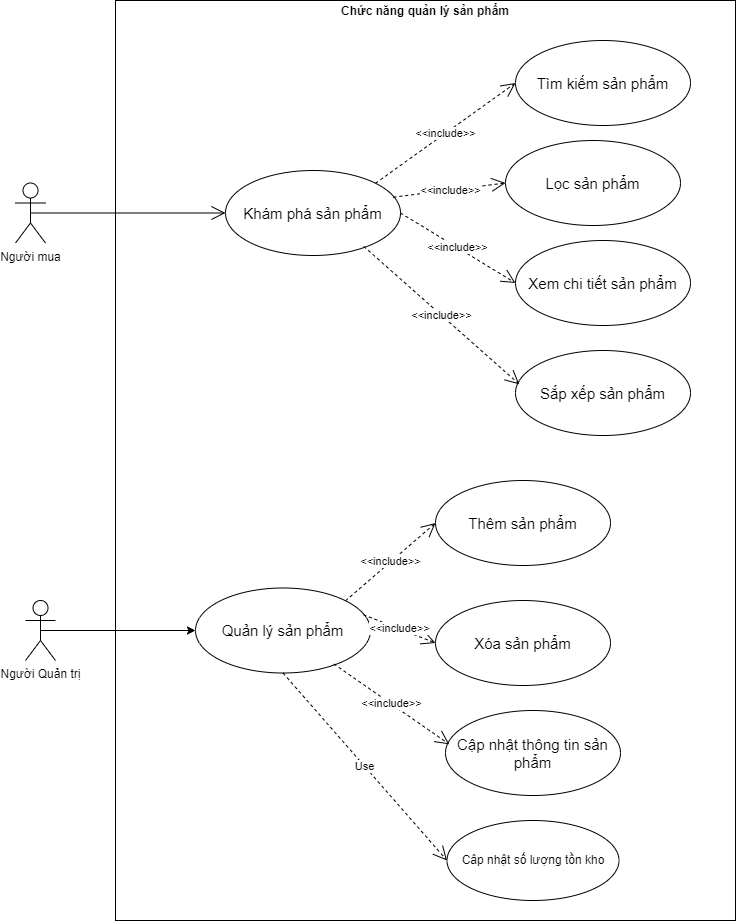

The diagram above was exported from draw.io. Its source (the exported page's mxGraphModel, read from the mxfile embedded in the PNG):
<mxGraphModel dx="2126" dy="2114" grid="1" gridSize="10" guides="1" tooltips="1" connect="1" arrows="1" fold="1" page="1" pageScale="1" pageWidth="850" pageHeight="1100" math="0" shadow="0">
  <root>
    <mxCell id="0" />
    <mxCell id="1" parent="0" />
    <mxCell id="O8lVyPs1BW5jz6SmwQgA-1" value="Người Quản trị" style="shape=umlActor;verticalLabelPosition=bottom;verticalAlign=top;html=1;" parent="1" vertex="1">
      <mxGeometry x="130" y="550" width="30" height="60" as="geometry" />
    </mxCell>
    <mxCell id="O8lVyPs1BW5jz6SmwQgA-3" value="&lt;p style=&quot;margin:0px;margin-top:4px;text-align:center;&quot;&gt;&lt;b&gt;Chức năng quản lý sản phẩm&lt;/b&gt;&lt;/p&gt;" style="verticalAlign=top;align=left;overflow=fill;html=1;whiteSpace=wrap;" parent="1" vertex="1">
      <mxGeometry x="220" y="-50" width="620" height="920" as="geometry" />
    </mxCell>
    <mxCell id="O8lVyPs1BW5jz6SmwQgA-5" value="&lt;span style=&quot;font-size: 15px;&quot;&gt;Khám phá sản phẩm&lt;/span&gt;" style="ellipse;whiteSpace=wrap;html=1;" parent="1" vertex="1">
      <mxGeometry x="330" y="120" width="175" height="85" as="geometry" />
    </mxCell>
    <mxCell id="O8lVyPs1BW5jz6SmwQgA-8" value="" style="endArrow=open;endFill=1;endSize=12;html=1;rounded=0;entryX=0;entryY=0.5;entryDx=0;entryDy=0;exitX=0.5;exitY=0.5;exitDx=0;exitDy=0;exitPerimeter=0;" parent="1" source="PxunTeGmrG42hsjJnQhm-2" target="O8lVyPs1BW5jz6SmwQgA-5" edge="1">
      <mxGeometry width="160" relative="1" as="geometry">
        <mxPoint x="100" y="450" as="sourcePoint" />
        <mxPoint x="312.99999999999636" y="20" as="targetPoint" />
      </mxGeometry>
    </mxCell>
    <mxCell id="O8lVyPs1BW5jz6SmwQgA-11" value="&lt;span style=&quot;font-size: 15px;&quot;&gt;Tìm kiếm sản phẩm&lt;/span&gt;" style="ellipse;whiteSpace=wrap;html=1;" parent="1" vertex="1">
      <mxGeometry x="620" y="-10" width="175" height="85" as="geometry" />
    </mxCell>
    <mxCell id="O8lVyPs1BW5jz6SmwQgA-12" value="&lt;span style=&quot;font-size: 15px;&quot;&gt;Lọc sản phẩm&lt;/span&gt;" style="ellipse;whiteSpace=wrap;html=1;" parent="1" vertex="1">
      <mxGeometry x="610" y="90" width="175" height="85" as="geometry" />
    </mxCell>
    <mxCell id="O8lVyPs1BW5jz6SmwQgA-13" value="&lt;span style=&quot;font-size: 15px;&quot;&gt;Xem chi tiết sản phẩm&lt;/span&gt;" style="ellipse;whiteSpace=wrap;html=1;" parent="1" vertex="1">
      <mxGeometry x="620" y="190" width="175" height="85" as="geometry" />
    </mxCell>
    <mxCell id="O8lVyPs1BW5jz6SmwQgA-15" value="&lt;span style=&quot;font-size: 15px;&quot;&gt;Sắp xếp sản phẩm&lt;/span&gt;" style="ellipse;whiteSpace=wrap;html=1;" parent="1" vertex="1">
      <mxGeometry x="620" y="300" width="175" height="85" as="geometry" />
    </mxCell>
    <mxCell id="O8lVyPs1BW5jz6SmwQgA-18" value="&amp;lt;&amp;lt;include&amp;gt;&amp;gt;" style="endArrow=open;endSize=12;dashed=1;html=1;rounded=0;exitX=1;exitY=0;exitDx=0;exitDy=0;entryX=0;entryY=0.5;entryDx=0;entryDy=0;" parent="1" source="O8lVyPs1BW5jz6SmwQgA-5" target="O8lVyPs1BW5jz6SmwQgA-11" edge="1">
      <mxGeometry width="160" relative="1" as="geometry">
        <mxPoint x="500" y="260" as="sourcePoint" />
        <mxPoint x="660" y="260" as="targetPoint" />
      </mxGeometry>
    </mxCell>
    <mxCell id="O8lVyPs1BW5jz6SmwQgA-21" value="&amp;lt;&amp;lt;include&amp;gt;&amp;gt;" style="endArrow=open;endSize=12;dashed=1;html=1;rounded=0;exitX=0.959;exitY=0.314;exitDx=0;exitDy=0;entryX=0;entryY=0.5;entryDx=0;entryDy=0;exitPerimeter=0;" parent="1" source="O8lVyPs1BW5jz6SmwQgA-5" target="O8lVyPs1BW5jz6SmwQgA-12" edge="1">
      <mxGeometry width="160" relative="1" as="geometry">
        <mxPoint x="481" y="320" as="sourcePoint" />
        <mxPoint x="640" y="83" as="targetPoint" />
      </mxGeometry>
    </mxCell>
    <mxCell id="O8lVyPs1BW5jz6SmwQgA-22" value="&amp;lt;&amp;lt;include&amp;gt;&amp;gt;" style="endArrow=open;endSize=12;dashed=1;html=1;rounded=0;exitX=1;exitY=0.5;exitDx=0;exitDy=0;entryX=0;entryY=0.5;entryDx=0;entryDy=0;" parent="1" source="O8lVyPs1BW5jz6SmwQgA-5" target="O8lVyPs1BW5jz6SmwQgA-13" edge="1">
      <mxGeometry width="160" relative="1" as="geometry">
        <mxPoint x="491" y="330" as="sourcePoint" />
        <mxPoint x="650" y="93" as="targetPoint" />
      </mxGeometry>
    </mxCell>
    <mxCell id="O8lVyPs1BW5jz6SmwQgA-23" value="&amp;lt;&amp;lt;include&amp;gt;&amp;gt;" style="endArrow=open;endSize=12;dashed=1;html=1;rounded=0;exitX=0.79;exitY=0.893;exitDx=0;exitDy=0;entryX=0.022;entryY=0.398;entryDx=0;entryDy=0;exitPerimeter=0;entryPerimeter=0;" parent="1" source="O8lVyPs1BW5jz6SmwQgA-5" target="O8lVyPs1BW5jz6SmwQgA-15" edge="1">
      <mxGeometry width="160" relative="1" as="geometry">
        <mxPoint x="501" y="340" as="sourcePoint" />
        <mxPoint x="660" y="103" as="targetPoint" />
      </mxGeometry>
    </mxCell>
    <mxCell id="PxunTeGmrG42hsjJnQhm-2" value="Người mua" style="shape=umlActor;verticalLabelPosition=bottom;verticalAlign=top;html=1;outlineConnect=0;" vertex="1" parent="1">
      <mxGeometry x="120" y="132.5" width="30" height="60" as="geometry" />
    </mxCell>
    <mxCell id="PxunTeGmrG42hsjJnQhm-3" value="&lt;span style=&quot;font-size: 15px;&quot;&gt;Quản lý sản phẩm&lt;/span&gt;" style="ellipse;whiteSpace=wrap;html=1;" vertex="1" parent="1">
      <mxGeometry x="300" y="537.5" width="175" height="85" as="geometry" />
    </mxCell>
    <mxCell id="PxunTeGmrG42hsjJnQhm-4" value="&lt;span style=&quot;font-size: 15px;&quot;&gt;Thêm sản phẩm&lt;/span&gt;" style="ellipse;whiteSpace=wrap;html=1;" vertex="1" parent="1">
      <mxGeometry x="540" y="430" width="175" height="85" as="geometry" />
    </mxCell>
    <mxCell id="PxunTeGmrG42hsjJnQhm-5" value="&lt;span style=&quot;font-size: 15px;&quot;&gt;Xóa sản phẩm&lt;/span&gt;" style="ellipse;whiteSpace=wrap;html=1;" vertex="1" parent="1">
      <mxGeometry x="540" y="550" width="175" height="85" as="geometry" />
    </mxCell>
    <mxCell id="PxunTeGmrG42hsjJnQhm-7" value="&lt;span style=&quot;font-size: 15px;&quot;&gt;Cập nhật thông tin sản phẩm&lt;/span&gt;" style="ellipse;whiteSpace=wrap;html=1;" vertex="1" parent="1">
      <mxGeometry x="550" y="660" width="175" height="85" as="geometry" />
    </mxCell>
    <mxCell id="PxunTeGmrG42hsjJnQhm-8" value="&amp;lt;&amp;lt;include&amp;gt;&amp;gt;" style="endArrow=open;endSize=12;dashed=1;html=1;rounded=0;exitX=1;exitY=0;exitDx=0;exitDy=0;entryX=0;entryY=0.5;entryDx=0;entryDy=0;" edge="1" parent="1" source="PxunTeGmrG42hsjJnQhm-3" target="PxunTeGmrG42hsjJnQhm-4">
      <mxGeometry width="160" relative="1" as="geometry">
        <mxPoint x="450" y="640" as="sourcePoint" />
        <mxPoint x="610" y="640" as="targetPoint" />
      </mxGeometry>
    </mxCell>
    <mxCell id="PxunTeGmrG42hsjJnQhm-9" value="&amp;lt;&amp;lt;include&amp;gt;&amp;gt;" style="endArrow=open;endSize=12;dashed=1;html=1;rounded=0;exitX=0.959;exitY=0.314;exitDx=0;exitDy=0;entryX=0;entryY=0.5;entryDx=0;entryDy=0;exitPerimeter=0;" edge="1" parent="1" source="PxunTeGmrG42hsjJnQhm-3" target="PxunTeGmrG42hsjJnQhm-5">
      <mxGeometry width="160" relative="1" as="geometry">
        <mxPoint x="431" y="700" as="sourcePoint" />
        <mxPoint x="590" y="463" as="targetPoint" />
      </mxGeometry>
    </mxCell>
    <mxCell id="PxunTeGmrG42hsjJnQhm-11" value="&amp;lt;&amp;lt;include&amp;gt;&amp;gt;" style="endArrow=open;endSize=12;dashed=1;html=1;rounded=0;exitX=0.79;exitY=0.893;exitDx=0;exitDy=0;entryX=0.022;entryY=0.398;entryDx=0;entryDy=0;exitPerimeter=0;entryPerimeter=0;" edge="1" parent="1" source="PxunTeGmrG42hsjJnQhm-3" target="PxunTeGmrG42hsjJnQhm-7">
      <mxGeometry width="160" relative="1" as="geometry">
        <mxPoint x="451" y="720" as="sourcePoint" />
        <mxPoint x="610" y="483" as="targetPoint" />
      </mxGeometry>
    </mxCell>
    <mxCell id="PxunTeGmrG42hsjJnQhm-12" value="" style="endArrow=classic;html=1;rounded=0;exitX=0.5;exitY=0.5;exitDx=0;exitDy=0;exitPerimeter=0;entryX=0;entryY=0.5;entryDx=0;entryDy=0;" edge="1" parent="1" source="O8lVyPs1BW5jz6SmwQgA-1" target="PxunTeGmrG42hsjJnQhm-3">
      <mxGeometry width="50" height="50" relative="1" as="geometry">
        <mxPoint x="270" y="580" as="sourcePoint" />
        <mxPoint x="320" y="530" as="targetPoint" />
      </mxGeometry>
    </mxCell>
    <mxCell id="PxunTeGmrG42hsjJnQhm-13" value="Use" style="endArrow=open;endSize=12;dashed=1;html=1;rounded=0;exitX=0.5;exitY=1;exitDx=0;exitDy=0;entryX=0;entryY=0.5;entryDx=0;entryDy=0;" edge="1" parent="1" source="PxunTeGmrG42hsjJnQhm-3" target="PxunTeGmrG42hsjJnQhm-14">
      <mxGeometry width="160" relative="1" as="geometry">
        <mxPoint x="460" y="800" as="sourcePoint" />
        <mxPoint x="620" y="800" as="targetPoint" />
      </mxGeometry>
    </mxCell>
    <mxCell id="PxunTeGmrG42hsjJnQhm-14" value="Câp nhật số lượng tồn kho" style="ellipse;whiteSpace=wrap;html=1;" vertex="1" parent="1">
      <mxGeometry x="551.5" y="770" width="172" height="80" as="geometry" />
    </mxCell>
  </root>
</mxGraphModel>